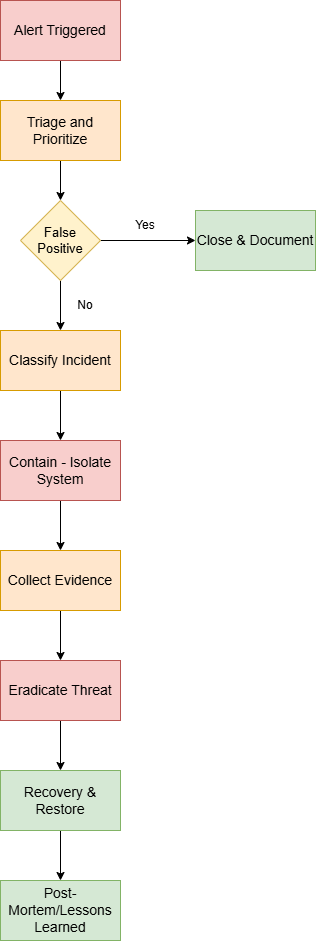

The diagram above was exported from draw.io. Its source (the exported page's mxGraphModel, read from the mxfile embedded in the PNG):
<mxGraphModel dx="1034" dy="1664" grid="1" gridSize="10" guides="1" tooltips="1" connect="1" arrows="1" fold="1" page="1" pageScale="1" pageWidth="850" pageHeight="1100" math="0" shadow="0">
  <root>
    <mxCell id="0" />
    <mxCell id="1" parent="0" />
    <mxCell id="eZDrhLDwnmlSs6n3ifdM-11" edge="1" parent="1" source="eZDrhLDwnmlSs6n3ifdM-1" style="edgeStyle=orthogonalEdgeStyle;rounded=0;orthogonalLoop=1;jettySize=auto;html=1;" target="eZDrhLDwnmlSs6n3ifdM-2" value="">
      <mxGeometry relative="1" as="geometry" />
    </mxCell>
    <mxCell id="eZDrhLDwnmlSs6n3ifdM-1" parent="1" style="rounded=0;whiteSpace=wrap;html=1;fillColor=#f8cecc;strokeColor=#b85450;fontSize=14;" value="Alert Triggered" vertex="1">
      <mxGeometry height="60" width="120" x="365" y="-1050" as="geometry" />
    </mxCell>
    <mxCell id="eZDrhLDwnmlSs6n3ifdM-12" edge="1" parent="1" source="eZDrhLDwnmlSs6n3ifdM-2" style="edgeStyle=orthogonalEdgeStyle;rounded=0;orthogonalLoop=1;jettySize=auto;html=1;" target="eZDrhLDwnmlSs6n3ifdM-3" value="">
      <mxGeometry relative="1" as="geometry" />
    </mxCell>
    <mxCell id="eZDrhLDwnmlSs6n3ifdM-2" parent="1" style="rounded=0;whiteSpace=wrap;html=1;fillColor=#ffe6cc;strokeColor=#d79b00;fontSize=14;" value="Triage and Prioritize" vertex="1">
      <mxGeometry height="60" width="120" x="365" y="-950" as="geometry" />
    </mxCell>
    <mxCell id="eZDrhLDwnmlSs6n3ifdM-13" edge="1" parent="1" source="eZDrhLDwnmlSs6n3ifdM-3" style="edgeStyle=orthogonalEdgeStyle;rounded=0;orthogonalLoop=1;jettySize=auto;html=1;" target="eZDrhLDwnmlSs6n3ifdM-4" value="">
      <mxGeometry relative="1" as="geometry" />
    </mxCell>
    <mxCell id="eZDrhLDwnmlSs6n3ifdM-20" edge="1" parent="1" source="eZDrhLDwnmlSs6n3ifdM-3" style="edgeStyle=orthogonalEdgeStyle;rounded=0;orthogonalLoop=1;jettySize=auto;html=1;" target="eZDrhLDwnmlSs6n3ifdM-5" value="">
      <mxGeometry relative="1" as="geometry" />
    </mxCell>
    <mxCell id="eZDrhLDwnmlSs6n3ifdM-3" parent="1" style="rhombus;whiteSpace=wrap;html=1;fontSize=13;fillColor=#fff2cc;strokeColor=#d6b656;" value="False Positive" vertex="1">
      <mxGeometry height="80" width="80" x="385" y="-850" as="geometry" />
    </mxCell>
    <mxCell id="eZDrhLDwnmlSs6n3ifdM-4" parent="1" style="rounded=0;whiteSpace=wrap;html=1;fillColor=#d5e8d4;strokeColor=#82b366;fontSize=14;" value="Close &amp;amp; Document" vertex="1">
      <mxGeometry height="60" width="120" x="560" y="-840" as="geometry" />
    </mxCell>
    <mxCell id="eZDrhLDwnmlSs6n3ifdM-15" edge="1" parent="1" source="eZDrhLDwnmlSs6n3ifdM-5" style="edgeStyle=orthogonalEdgeStyle;rounded=0;orthogonalLoop=1;jettySize=auto;html=1;" target="eZDrhLDwnmlSs6n3ifdM-6" value="">
      <mxGeometry relative="1" as="geometry" />
    </mxCell>
    <mxCell id="eZDrhLDwnmlSs6n3ifdM-5" parent="1" style="rounded=0;whiteSpace=wrap;html=1;fillColor=#ffe6cc;strokeColor=#d79b00;fontSize=14;" value="Classify Incident" vertex="1">
      <mxGeometry height="60" width="120" x="365" y="-720" as="geometry" />
    </mxCell>
    <mxCell id="eZDrhLDwnmlSs6n3ifdM-16" edge="1" parent="1" source="eZDrhLDwnmlSs6n3ifdM-6" style="edgeStyle=orthogonalEdgeStyle;rounded=0;orthogonalLoop=1;jettySize=auto;html=1;" target="eZDrhLDwnmlSs6n3ifdM-7" value="">
      <mxGeometry relative="1" as="geometry" />
    </mxCell>
    <mxCell id="eZDrhLDwnmlSs6n3ifdM-6" parent="1" style="rounded=0;whiteSpace=wrap;html=1;fillColor=#f8cecc;strokeColor=#b85450;fontSize=14;" value="Contain - Isolate System" vertex="1">
      <mxGeometry height="60" width="120" x="365" y="-610" as="geometry" />
    </mxCell>
    <mxCell id="eZDrhLDwnmlSs6n3ifdM-17" edge="1" parent="1" source="eZDrhLDwnmlSs6n3ifdM-7" style="edgeStyle=orthogonalEdgeStyle;rounded=0;orthogonalLoop=1;jettySize=auto;html=1;" target="eZDrhLDwnmlSs6n3ifdM-8" value="">
      <mxGeometry relative="1" as="geometry" />
    </mxCell>
    <mxCell id="eZDrhLDwnmlSs6n3ifdM-7" parent="1" style="rounded=0;whiteSpace=wrap;html=1;fillColor=#ffe6cc;strokeColor=#d79b00;fontSize=14;" value="Collect Evidence" vertex="1">
      <mxGeometry height="60" width="120" x="365" y="-500" as="geometry" />
    </mxCell>
    <mxCell id="eZDrhLDwnmlSs6n3ifdM-18" edge="1" parent="1" source="eZDrhLDwnmlSs6n3ifdM-8" style="edgeStyle=orthogonalEdgeStyle;rounded=0;orthogonalLoop=1;jettySize=auto;html=1;" target="eZDrhLDwnmlSs6n3ifdM-9" value="">
      <mxGeometry relative="1" as="geometry" />
    </mxCell>
    <mxCell id="eZDrhLDwnmlSs6n3ifdM-8" parent="1" style="rounded=0;whiteSpace=wrap;html=1;fillColor=#f8cecc;strokeColor=#b85450;fontSize=14;" value="Eradicate Threat" vertex="1">
      <mxGeometry height="60" width="120" x="365" y="-390" as="geometry" />
    </mxCell>
    <mxCell id="eZDrhLDwnmlSs6n3ifdM-19" edge="1" parent="1" source="eZDrhLDwnmlSs6n3ifdM-9" style="edgeStyle=orthogonalEdgeStyle;rounded=0;orthogonalLoop=1;jettySize=auto;html=1;" target="eZDrhLDwnmlSs6n3ifdM-10" value="">
      <mxGeometry relative="1" as="geometry" />
    </mxCell>
    <mxCell id="eZDrhLDwnmlSs6n3ifdM-9" parent="1" style="rounded=0;whiteSpace=wrap;html=1;fillColor=#d5e8d4;strokeColor=#82b366;fontSize=14;" value="Recovery &amp;amp; Restore" vertex="1">
      <mxGeometry height="60" width="120" x="365" y="-280" as="geometry" />
    </mxCell>
    <mxCell id="eZDrhLDwnmlSs6n3ifdM-10" parent="1" style="rounded=0;whiteSpace=wrap;html=1;fillColor=#d5e8d4;strokeColor=#82b366;fontSize=14;" value="Post-Mortem/Lessons Learned" vertex="1">
      <mxGeometry height="60" width="120" x="365" y="-170" as="geometry" />
    </mxCell>
    <mxCell id="eZDrhLDwnmlSs6n3ifdM-21" parent="1" style="text;html=1;whiteSpace=wrap;strokeColor=none;fillColor=none;align=center;verticalAlign=middle;rounded=0;" value="Yes" vertex="1">
      <mxGeometry height="30" width="60" x="480" y="-840" as="geometry" />
    </mxCell>
    <mxCell id="eZDrhLDwnmlSs6n3ifdM-22" parent="1" style="text;html=1;whiteSpace=wrap;strokeColor=none;fillColor=none;align=center;verticalAlign=middle;rounded=0;" value="No" vertex="1">
      <mxGeometry height="30" width="60" x="420" y="-760" as="geometry" />
    </mxCell>
  </root>
</mxGraphModel>